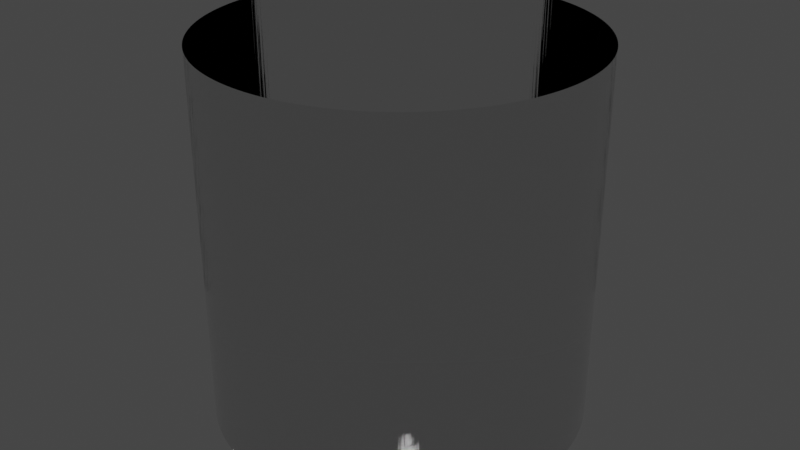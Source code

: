 # Source: LeftCylinder.blend  (saved by Blender 3.6.14; exported with 4.5.12 LTS)
import bpy
from mathutils import Matrix  # noqa: F401  (used for matrix-valued properties, if any)

bpy.ops.wm.read_factory_settings(use_empty=True)
scene = bpy.context.scene
scene.name = 'Scene'

# ---- materials (node trees are filled in below, after node groups)
mat_glass = bpy.data.materials.new('Glass')
mat_glass.use_transparent_shadow = False

# ---- material node trees
mat_glass.use_nodes = True; mat_glass.node_tree.nodes.clear()
_N = mat_glass.node_tree.nodes; _L = mat_glass.node_tree.links
n0 = _N.new('ShaderNodeBsdfPrincipled'); n0.name = 'Principled BSDF'; n0.location = (10, 300)
n0.distribution = 'GGX'
n0.subsurface_method = 'RANDOM_WALK_SKIN'
n0.inputs[2].default_value = 0.0
n0.inputs[3].default_value = 1.45
n0.inputs[18].default_value = 1.0
n0.inputs[27].default_value = (0.0, 0.0, 0.0, 1.0)
n0.inputs[28].default_value = 1.0
n1 = _N.new('ShaderNodeOutputMaterial'); n1.name = 'Material Output'; n1.location = (300, 300)
_L.new(n0.outputs[0], n1.inputs[0])
n1.is_active_output = True

# ---- world
world_world = bpy.data.worlds.new('World'); scene.world = world_world
world_world.use_nodes = True; world_world.node_tree.nodes.clear()
_N = world_world.node_tree.nodes; _L = world_world.node_tree.links
n0 = _N.new('ShaderNodeOutputWorld'); n0.name = 'World Output'; n0.location = (300, 300)
n1 = _N.new('ShaderNodeBackground'); n1.name = 'Background'; n1.location = (10, 300)
n1.inputs[0].default_value = (0.05088, 0.05088, 0.05088, 1.0)
_L.new(n1.outputs[0], n0.inputs[0])
n0.is_active_output = True
world_world.color = (0.05088, 0.05088, 0.05088)
world_world.use_sun_shadow = False
world_world.sun_shadow_jitter_overblur = 0.0

# ---- meshes
me_cylinder_001 = bpy.data.meshes.new('Cylinder.001')
me_cylinder_001.from_pydata([(0.0, 1.0, -1.0), (0.0, 1.0, 1.0), (0.02094, 0.9998, -1.0), (0.02094, 0.9998, 1.0), (0.04188, 0.9991, -1.0), (0.04188, 0.9991, 1.0), (0.06279, 0.998, -1.0), (0.06279, 0.998, 1.0), (0.08368, 0.9965, -1.0), (0.08368, 0.9965, 1.0), (0.1045, 0.9945, -1.0), (0.1045, 0.9945, 1.0), (0.1253, 0.9921, -1.0), (0.1253, 0.9921, 1.0), (0.1461, 0.9893, -1.0), (0.1461, 0.9893, 1.0), (0.1668, 0.986, -1.0), (0.1668, 0.986, 1.0), (0.1874, 0.9823, -1.0), (0.1874, 0.9823, 1.0), (0.2079, 0.9781, -1.0), (0.2079, 0.9781, 1.0), (0.2284, 0.9736, -1.0), (0.2284, 0.9736, 1.0), (0.2487, 0.9686, -1.0), (0.2487, 0.9686, 1.0), (0.2689, 0.9632, -1.0), (0.2689, 0.9632, 1.0), (0.289, 0.9573, -1.0), (0.289, 0.9573, 1.0), (0.309, 0.9511, -1.0), (0.309, 0.9511, 1.0), (0.3289, 0.9444, -1.0), (0.3289, 0.9444, 1.0), (0.3486, 0.9373, -1.0), (0.3486, 0.9373, 1.0), (0.3681, 0.9298, -1.0), (0.3681, 0.9298, 1.0), (0.3875, 0.9219, -1.0), (0.3875, 0.9219, 1.0), (0.4067, 0.9135, -1.0), (0.4067, 0.9135, 1.0), (0.4258, 0.9048, -1.0), (0.4258, 0.9048, 1.0), (0.4446, 0.8957, -1.0), (0.4446, 0.8957, 1.0), (0.4633, 0.8862, -1.0), (0.4633, 0.8862, 1.0), (0.4818, 0.8763, -1.0), (0.4818, 0.8763, 1.0), (0.5, 0.866, -1.0), (0.5, 0.866, 1.0), (0.518, 0.8554, -1.0), (0.518, 0.8554, 1.0), (0.5358, 0.8443, -1.0), (0.5358, 0.8443, 1.0), (0.5534, 0.8329, -1.0), (0.5534, 0.8329, 1.0), (0.5707, 0.8211, -1.0), (0.5707, 0.8211, 1.0), (0.5878, 0.809, -1.0), (0.5878, 0.809, 1.0), (0.6046, 0.7965, -1.0), (0.6046, 0.7965, 1.0), (0.6211, 0.7837, -1.0), (0.6211, 0.7837, 1.0), (0.6374, 0.7705, -1.0), (0.6374, 0.7705, 1.0), (0.6534, 0.757, -1.0), (0.6534, 0.757, 1.0), (0.6691, 0.7431, -1.0), (0.6691, 0.7431, 1.0), (0.6845, 0.729, -1.0), (0.6845, 0.729, 1.0), (0.6997, 0.7145, -1.0), (0.6997, 0.7145, 1.0), (0.7145, 0.6997, -1.0), (0.7145, 0.6997, 1.0), (0.729, 0.6845, -1.0), (0.729, 0.6845, 1.0), (0.7431, 0.6691, -1.0), (0.7431, 0.6691, 1.0), (0.757, 0.6534, -1.0), (0.757, 0.6534, 1.0), (0.7705, 0.6374, -1.0), (0.7705, 0.6374, 1.0), (0.7837, 0.6211, -1.0), (0.7837, 0.6211, 1.0), (0.7965, 0.6046, -1.0), (0.7965, 0.6046, 1.0), (0.809, 0.5878, -1.0), (0.809, 0.5878, 1.0), (0.8211, 0.5707, -1.0), (0.8211, 0.5707, 1.0), (0.8329, 0.5534, -1.0), (0.8329, 0.5534, 1.0), (0.8443, 0.5358, -1.0), (0.8443, 0.5358, 1.0), (0.8554, 0.518, -1.0), (0.8554, 0.518, 1.0), (0.866, 0.5, -1.0), (0.866, 0.5, 1.0), (0.8763, 0.4818, -1.0), (0.8763, 0.4818, 1.0), (0.8862, 0.4633, -1.0), (0.8862, 0.4633, 1.0), (0.8957, 0.4446, -1.0), (0.8957, 0.4446, 1.0), (0.9048, 0.4258, -1.0), (0.9048, 0.4258, 1.0), (0.9135, 0.4067, -1.0), (0.9135, 0.4067, 1.0), (0.9219, 0.3875, -1.0), (0.9219, 0.3875, 1.0), (0.9298, 0.3681, -1.0), (0.9298, 0.3681, 1.0), (0.9373, 0.3486, -1.0), (0.9373, 0.3486, 1.0), (0.9444, 0.3289, -1.0), (0.9444, 0.3289, 1.0), (0.9511, 0.309, -1.0), (0.9511, 0.309, 1.0), (0.9573, 0.289, -1.0), (0.9573, 0.289, 1.0), (0.9632, 0.2689, -1.0), (0.9632, 0.2689, 1.0), (0.9686, 0.2487, -1.0), (0.9686, 0.2487, 1.0), (0.9736, 0.2284, -1.0), (0.9736, 0.2284, 1.0), (0.9781, 0.2079, -1.0), (0.9781, 0.2079, 1.0), (0.9823, 0.1874, -1.0), (0.9823, 0.1874, 1.0), (0.986, 0.1668, -1.0), (0.986, 0.1668, 1.0), (0.9893, 0.1461, -1.0), (0.9893, 0.1461, 1.0), (0.9921, 0.1253, -1.0), (0.9921, 0.1253, 1.0), (0.9945, 0.1045, -1.0), (0.9945, 0.1045, 1.0), (0.9965, 0.08368, -1.0), (0.9965, 0.08368, 1.0), (0.998, 0.06279, -1.0), (0.998, 0.06279, 1.0), (0.9991, 0.04188, -1.0), (0.9991, 0.04188, 1.0), (0.9998, 0.02094, -1.0), (0.9998, 0.02094, 1.0), (1.0, 0.0, -1.0), (1.0, 0.0, 1.0), (0.9998, -0.02094, -1.0), (0.9998, -0.02094, 1.0), (0.9991, -0.04188, -1.0), (0.9991, -0.04188, 1.0), (0.998, -0.06279, -1.0), (0.998, -0.06279, 1.0), (0.9965, -0.08368, -1.0), (0.9965, -0.08368, 1.0), (0.9945, -0.1045, -1.0), (0.9945, -0.1045, 1.0), (0.9921, -0.1253, -1.0), (0.9921, -0.1253, 1.0), (0.9893, -0.1461, -1.0), (0.9893, -0.1461, 1.0), (0.986, -0.1668, -1.0), (0.986, -0.1668, 1.0), (0.9823, -0.1874, -1.0), (0.9823, -0.1874, 1.0), (0.9781, -0.2079, -1.0), (0.9781, -0.2079, 1.0), (0.9736, -0.2284, -1.0), (0.9736, -0.2284, 1.0), (0.9686, -0.2487, -1.0), (0.9686, -0.2487, 1.0), (0.9632, -0.2689, -1.0), (0.9632, -0.2689, 1.0), (0.9573, -0.289, -1.0), (0.9573, -0.289, 1.0), (0.9511, -0.309, -1.0), (0.9511, -0.309, 1.0), (0.9444, -0.3289, -1.0), (0.9444, -0.3289, 1.0), (0.9373, -0.3486, -1.0), (0.9373, -0.3486, 1.0), (0.9298, -0.3681, -1.0), (0.9298, -0.3681, 1.0), (0.9219, -0.3875, -1.0), (0.9219, -0.3875, 1.0), (0.9135, -0.4067, -1.0), (0.9135, -0.4067, 1.0), (0.9048, -0.4258, -1.0), (0.9048, -0.4258, 1.0), (0.8957, -0.4446, -1.0), (0.8957, -0.4446, 1.0), (0.8862, -0.4633, -1.0), (0.8862, -0.4633, 1.0), (0.8763, -0.4818, -1.0), (0.8763, -0.4818, 1.0), (0.866, -0.5, -1.0), (0.866, -0.5, 1.0), (0.8554, -0.518, -1.0), (0.8554, -0.518, 1.0), (0.8443, -0.5358, -1.0), (0.8443, -0.5358, 1.0), (0.8329, -0.5534, -1.0), (0.8329, -0.5534, 1.0), (0.8211, -0.5707, -1.0), (0.8211, -0.5707, 1.0), (0.809, -0.5878, -1.0), (0.809, -0.5878, 1.0), (0.7965, -0.6046, -1.0), (0.7965, -0.6046, 1.0), (0.7837, -0.6211, -1.0), (0.7837, -0.6211, 1.0), (0.7705, -0.6374, -1.0), (0.7705, -0.6374, 1.0), (0.757, -0.6534, -1.0), (0.757, -0.6534, 1.0), (0.7431, -0.6691, -1.0), (0.7431, -0.6691, 1.0), (0.729, -0.6845, -1.0), (0.729, -0.6845, 1.0), (0.7145, -0.6997, -1.0), (0.7145, -0.6997, 1.0), (0.6997, -0.7145, -1.0), (0.6997, -0.7145, 1.0), (0.6845, -0.729, -1.0), (0.6845, -0.729, 1.0), (0.6691, -0.7431, -1.0), (0.6691, -0.7431, 1.0), (0.6534, -0.757, -1.0), (0.6534, -0.757, 1.0), (0.6374, -0.7705, -1.0), (0.6374, -0.7705, 1.0), (0.6211, -0.7837, -1.0), (0.6211, -0.7837, 1.0), (0.6046, -0.7965, -1.0), (0.6046, -0.7965, 1.0), (0.5878, -0.809, -1.0), (0.5878, -0.809, 1.0), (0.5707, -0.8211, -1.0), (0.5707, -0.8211, 1.0), (0.5534, -0.8329, -1.0), (0.5534, -0.8329, 1.0), (0.5358, -0.8443, -1.0), (0.5358, -0.8443, 1.0), (0.518, -0.8554, -1.0), (0.518, -0.8554, 1.0), (0.5, -0.866, -1.0), (0.5, -0.866, 1.0), (0.4818, -0.8763, -1.0), (0.4818, -0.8763, 1.0), (0.4633, -0.8862, -1.0), (0.4633, -0.8862, 1.0), (0.4446, -0.8957, -1.0), (0.4446, -0.8957, 1.0), (0.4258, -0.9048, -1.0), (0.4258, -0.9048, 1.0), (0.4067, -0.9135, -1.0), (0.4067, -0.9135, 1.0), (0.3875, -0.9219, -1.0), (0.3875, -0.9219, 1.0), (0.3681, -0.9298, -1.0), (0.3681, -0.9298, 1.0), (0.3486, -0.9373, -1.0), (0.3486, -0.9373, 1.0), (0.3289, -0.9444, -1.0), (0.3289, -0.9444, 1.0), (0.309, -0.9511, -1.0), (0.309, -0.9511, 1.0), (0.289, -0.9573, -1.0), (0.289, -0.9573, 1.0), (0.2689, -0.9632, -1.0), (0.2689, -0.9632, 1.0), (0.2487, -0.9686, -1.0), (0.2487, -0.9686, 1.0), (0.2284, -0.9736, -1.0), (0.2284, -0.9736, 1.0), (0.2079, -0.9781, -1.0), (0.2079, -0.9781, 1.0), (0.1874, -0.9823, -1.0), (0.1874, -0.9823, 1.0), (0.1668, -0.986, -1.0), (0.1668, -0.986, 1.0), (0.1461, -0.9893, -1.0), (0.1461, -0.9893, 1.0), (0.1253, -0.9921, -1.0), (0.1253, -0.9921, 1.0), (0.1045, -0.9945, -1.0), (0.1045, -0.9945, 1.0), (0.08368, -0.9965, -1.0), (0.08368, -0.9965, 1.0), (0.06279, -0.998, -1.0), (0.06279, -0.998, 1.0), (0.04188, -0.9991, -1.0), (0.04188, -0.9991, 1.0), (0.02094, -0.9998, -1.0), (0.02094, -0.9998, 1.0), (0.0, -1.0, -1.0), (0.0, -1.0, 1.0), (-0.02094, -0.9998, -1.0), (-0.02094, -0.9998, 1.0), (-0.04188, -0.9991, -1.0), (-0.04188, -0.9991, 1.0), (-0.06279, -0.998, -1.0), (-0.06279, -0.998, 1.0), (-0.08368, -0.9965, -1.0), (-0.08368, -0.9965, 1.0), (-0.1045, -0.9945, -1.0), (-0.1045, -0.9945, 1.0), (-0.1253, -0.9921, -1.0), (-0.1253, -0.9921, 1.0), (-0.1461, -0.9893, -1.0), (-0.1461, -0.9893, 1.0), (-0.1668, -0.986, -1.0), (-0.1668, -0.986, 1.0), (-0.1874, -0.9823, -1.0), (-0.1874, -0.9823, 1.0), (-0.2079, -0.9781, -1.0), (-0.2079, -0.9781, 1.0), (-0.2284, -0.9736, -1.0), (-0.2284, -0.9736, 1.0), (-0.2487, -0.9686, -1.0), (-0.2487, -0.9686, 1.0), (-0.2689, -0.9632, -1.0), (-0.2689, -0.9632, 1.0), (-0.289, -0.9573, -1.0), (-0.289, -0.9573, 1.0), (-0.309, -0.9511, -1.0), (-0.309, -0.9511, 1.0), (-0.3289, -0.9444, -1.0), (-0.3289, -0.9444, 1.0), (-0.3486, -0.9373, -1.0), (-0.3486, -0.9373, 1.0), (-0.3681, -0.9298, -1.0), (-0.3681, -0.9298, 1.0), (-0.3875, -0.9219, -1.0), (-0.3875, -0.9219, 1.0), (-0.4067, -0.9135, -1.0), (-0.4067, -0.9135, 1.0), (-0.4258, -0.9048, -1.0), (-0.4258, -0.9048, 1.0), (-0.4446, -0.8957, -1.0), (-0.4446, -0.8957, 1.0), (-0.4633, -0.8862, -1.0), (-0.4633, -0.8862, 1.0), (-0.4818, -0.8763, -1.0), (-0.4818, -0.8763, 1.0), (-0.5, -0.866, -1.0), (-0.5, -0.866, 1.0), (-0.518, -0.8554, -1.0), (-0.518, -0.8554, 1.0), (-0.5358, -0.8443, -1.0), (-0.5358, -0.8443, 1.0), (-0.5534, -0.8329, -1.0), (-0.5534, -0.8329, 1.0), (-0.5707, -0.8211, -1.0), (-0.5707, -0.8211, 1.0), (-0.5878, -0.809, -1.0), (-0.5878, -0.809, 1.0), (-0.6046, -0.7965, -1.0), (-0.6046, -0.7965, 1.0), (-0.6211, -0.7837, -1.0), (-0.6211, -0.7837, 1.0), (-0.6374, -0.7705, -1.0), (-0.6374, -0.7705, 1.0), (-0.6534, -0.757, -1.0), (-0.6534, -0.757, 1.0), (-0.6691, -0.7431, -1.0), (-0.6691, -0.7431, 1.0), (-0.6845, -0.729, -1.0), (-0.6845, -0.729, 1.0), (-0.6997, -0.7145, -1.0), (-0.6997, -0.7145, 1.0), (-0.7145, -0.6997, -1.0), (-0.7145, -0.6997, 1.0), (-0.729, -0.6845, -1.0), (-0.729, -0.6845, 1.0), (-0.7431, -0.6691, -1.0), (-0.7431, -0.6691, 1.0), (-0.757, -0.6534, -1.0), (-0.757, -0.6534, 1.0), (-0.7705, -0.6374, -1.0), (-0.7705, -0.6374, 1.0), (-0.7837, -0.6211, -1.0), (-0.7837, -0.6211, 1.0), (-0.7965, -0.6046, -1.0), (-0.7965, -0.6046, 1.0), (-0.809, -0.5878, -1.0), (-0.809, -0.5878, 1.0), (-0.8211, -0.5707, -1.0), (-0.8211, -0.5707, 1.0), (-0.8329, -0.5534, -1.0), (-0.8329, -0.5534, 1.0), (-0.8443, -0.5358, -1.0), (-0.8443, -0.5358, 1.0), (-0.8554, -0.518, -1.0), (-0.8554, -0.518, 1.0), (-0.866, -0.5, -1.0), (-0.866, -0.5, 1.0), (-0.8763, -0.4818, -1.0), (-0.8763, -0.4818, 1.0), (-0.8862, -0.4633, -1.0), (-0.8862, -0.4633, 1.0), (-0.8957, -0.4446, -1.0), (-0.8957, -0.4446, 1.0), (-0.9048, -0.4258, -1.0), (-0.9048, -0.4258, 1.0), (-0.9135, -0.4067, -1.0), (-0.9135, -0.4067, 1.0), (-0.9219, -0.3875, -1.0), (-0.9219, -0.3875, 1.0), (-0.9298, -0.3681, -1.0), (-0.9298, -0.3681, 1.0), (-0.9373, -0.3486, -1.0), (-0.9373, -0.3486, 1.0), (-0.9444, -0.3289, -1.0), (-0.9444, -0.3289, 1.0), (-0.9511, -0.309, -1.0), (-0.9511, -0.309, 1.0), (-0.9573, -0.289, -1.0), (-0.9573, -0.289, 1.0), (-0.9632, -0.2689, -1.0), (-0.9632, -0.2689, 1.0), (-0.9686, -0.2487, -1.0), (-0.9686, -0.2487, 1.0), (-0.9736, -0.2284, -1.0), (-0.9736, -0.2284, 1.0), (-0.9781, -0.2079, -1.0), (-0.9781, -0.2079, 1.0), (-0.9823, -0.1874, -1.0), (-0.9823, -0.1874, 1.0), (-0.986, -0.1668, -1.0), (-0.986, -0.1668, 1.0), (-0.9893, -0.1461, -1.0), (-0.9893, -0.1461, 1.0), (-0.9921, -0.1253, -1.0), (-0.9921, -0.1253, 1.0), (-0.9945, -0.1045, -1.0), (-0.9945, -0.1045, 1.0), (-0.9965, -0.08368, -1.0), (-0.9965, -0.08368, 1.0), (-0.998, -0.06279, -1.0), (-0.998, -0.06279, 1.0), (-0.9991, -0.04188, -1.0), (-0.9991, -0.04188, 1.0), (-0.9998, -0.02094, -1.0), (-0.9998, -0.02094, 1.0), (-1.0, 0.0, -1.0), (-1.0, 0.0, 1.0), (-0.9998, 0.02094, -1.0), (-0.9998, 0.02094, 1.0), (-0.9991, 0.04188, -1.0), (-0.9991, 0.04188, 1.0), (-0.998, 0.06279, -1.0), (-0.998, 0.06279, 1.0), (-0.9965, 0.08368, -1.0), (-0.9965, 0.08368, 1.0), (-0.9945, 0.1045, -1.0), (-0.9945, 0.1045, 1.0), (-0.9921, 0.1253, -1.0), (-0.9921, 0.1253, 1.0), (-0.9893, 0.1461, -1.0), (-0.9893, 0.1461, 1.0), (-0.986, 0.1668, -1.0), (-0.986, 0.1668, 1.0), (-0.9823, 0.1874, -1.0), (-0.9823, 0.1874, 1.0), (-0.9781, 0.2079, -1.0), (-0.9781, 0.2079, 1.0), (-0.9736, 0.2284, -1.0), (-0.9736, 0.2284, 1.0), (-0.9686, 0.2487, -1.0), (-0.9686, 0.2487, 1.0), (-0.9632, 0.2689, -1.0), (-0.9632, 0.2689, 1.0), (-0.9573, 0.289, -1.0), (-0.9573, 0.289, 1.0), (-0.9511, 0.309, -1.0), (-0.9511, 0.309, 1.0), (-0.9444, 0.3289, -1.0), (-0.9444, 0.3289, 1.0), (-0.9373, 0.3486, -1.0), (-0.9373, 0.3486, 1.0), (-0.9298, 0.3681, -1.0), (-0.9298, 0.3681, 1.0), (-0.9219, 0.3875, -1.0), (-0.9219, 0.3875, 1.0), (-0.9135, 0.4067, -1.0), (-0.9135, 0.4067, 1.0), (-0.9048, 0.4258, -1.0), (-0.9048, 0.4258, 1.0), (-0.8957, 0.4446, -1.0), (-0.8957, 0.4446, 1.0), (-0.8862, 0.4633, -1.0), (-0.8862, 0.4633, 1.0), (-0.8763, 0.4818, -1.0), (-0.8763, 0.4818, 1.0), (-0.866, 0.5, -1.0), (-0.866, 0.5, 1.0), (-0.8554, 0.518, -1.0), (-0.8554, 0.518, 1.0), (-0.8443, 0.5358, -1.0), (-0.8443, 0.5358, 1.0), (-0.8329, 0.5534, -1.0), (-0.8329, 0.5534, 1.0), (-0.8211, 0.5707, -1.0), (-0.8211, 0.5707, 1.0), (-0.809, 0.5878, -1.0), (-0.809, 0.5878, 1.0), (-0.7965, 0.6046, -1.0), (-0.7965, 0.6046, 1.0), (-0.7837, 0.6211, -1.0), (-0.7837, 0.6211, 1.0), (-0.7705, 0.6374, -1.0), (-0.7705, 0.6374, 1.0), (-0.757, 0.6534, -1.0), (-0.757, 0.6534, 1.0), (-0.7431, 0.6691, -1.0), (-0.7431, 0.6691, 1.0), (-0.729, 0.6845, -1.0), (-0.729, 0.6845, 1.0), (-0.7145, 0.6997, -1.0), (-0.7145, 0.6997, 1.0), (-0.6997, 0.7145, -1.0), (-0.6997, 0.7145, 1.0), (-0.6845, 0.729, -1.0), (-0.6845, 0.729, 1.0), (-0.6691, 0.7431, -1.0), (-0.6691, 0.7431, 1.0), (-0.6534, 0.757, -1.0), (-0.6534, 0.757, 1.0), (-0.6374, 0.7705, -1.0), (-0.6374, 0.7705, 1.0), (-0.6211, 0.7837, -1.0), (-0.6211, 0.7837, 1.0), (-0.6046, 0.7965, -1.0), (-0.6046, 0.7965, 1.0), (-0.5878, 0.809, -1.0), (-0.5878, 0.809, 1.0), (-0.5707, 0.8211, -1.0), (-0.5707, 0.8211, 1.0), (-0.5534, 0.8329, -1.0), (-0.5534, 0.8329, 1.0), (-0.5358, 0.8443, -1.0), (-0.5358, 0.8443, 1.0), (-0.518, 0.8554, -1.0), (-0.518, 0.8554, 1.0), (-0.5, 0.866, -1.0), (-0.5, 0.866, 1.0), (-0.4818, 0.8763, -1.0), (-0.4818, 0.8763, 1.0), (-0.4633, 0.8862, -1.0), (-0.4633, 0.8862, 1.0), (-0.4446, 0.8957, -1.0), (-0.4446, 0.8957, 1.0), (-0.4258, 0.9048, -1.0), (-0.4258, 0.9048, 1.0), (-0.4067, 0.9135, -1.0), (-0.4067, 0.9135, 1.0), (-0.3875, 0.9219, -1.0), (-0.3875, 0.9219, 1.0), (-0.3681, 0.9298, -1.0), (-0.3681, 0.9298, 1.0), (-0.3486, 0.9373, -1.0), (-0.3486, 0.9373, 1.0), (-0.3289, 0.9444, -1.0), (-0.3289, 0.9444, 1.0), (-0.309, 0.9511, -1.0), (-0.309, 0.9511, 1.0), (-0.289, 0.9573, -1.0), (-0.289, 0.9573, 1.0), (-0.2689, 0.9632, -1.0), (-0.2689, 0.9632, 1.0), (-0.2487, 0.9686, -1.0), (-0.2487, 0.9686, 1.0), (-0.2284, 0.9736, -1.0), (-0.2284, 0.9736, 1.0), (-0.2079, 0.9781, -1.0), (-0.2079, 0.9781, 1.0), (-0.1874, 0.9823, -1.0), (-0.1874, 0.9823, 1.0), (-0.1668, 0.986, -1.0), (-0.1668, 0.986, 1.0), (-0.1461, 0.9893, -1.0), (-0.1461, 0.9893, 1.0), (-0.1253, 0.9921, -1.0), (-0.1253, 0.9921, 1.0), (-0.1045, 0.9945, -1.0), (-0.1045, 0.9945, 1.0), (-0.08368, 0.9965, -1.0), (-0.08368, 0.9965, 1.0), (-0.06279, 0.998, -1.0), (-0.06279, 0.998, 1.0), (-0.04188, 0.9991, -1.0), (-0.04188, 0.9991, 1.0), (-0.02094, 0.9998, -1.0), (-0.02094, 0.9998, 1.0)], [], [(0, 1, 3, 2), (2, 3, 5, 4), (4, 5, 7, 6), (6, 7, 9, 8), (8, 9, 11, 10), (10, 11, 13, 12), (12, 13, 15, 14), (14, 15, 17, 16), (16, 17, 19, 18), (18, 19, 21, 20), (20, 21, 23, 22), (22, 23, 25, 24), (24, 25, 27, 26), (26, 27, 29, 28), (28, 29, 31, 30), (30, 31, 33, 32), (32, 33, 35, 34), (34, 35, 37, 36), (36, 37, 39, 38), (38, 39, 41, 40), (40, 41, 43, 42), (42, 43, 45, 44), (44, 45, 47, 46), (46, 47, 49, 48), (48, 49, 51, 50), (50, 51, 53, 52), (52, 53, 55, 54), (54, 55, 57, 56), (56, 57, 59, 58), (58, 59, 61, 60), (60, 61, 63, 62), (62, 63, 65, 64), (64, 65, 67, 66), (66, 67, 69, 68), (68, 69, 71, 70), (70, 71, 73, 72), (72, 73, 75, 74), (74, 75, 77, 76), (76, 77, 79, 78), (78, 79, 81, 80), (80, 81, 83, 82), (82, 83, 85, 84), (84, 85, 87, 86), (86, 87, 89, 88), (88, 89, 91, 90), (90, 91, 93, 92), (92, 93, 95, 94), (94, 95, 97, 96), (96, 97, 99, 98), (98, 99, 101, 100), (100, 101, 103, 102), (102, 103, 105, 104), (104, 105, 107, 106), (106, 107, 109, 108), (108, 109, 111, 110), (110, 111, 113, 112), (112, 113, 115, 114), (114, 115, 117, 116), (116, 117, 119, 118), (118, 119, 121, 120), (120, 121, 123, 122), (122, 123, 125, 124), (124, 125, 127, 126), (126, 127, 129, 128), (128, 129, 131, 130), (130, 131, 133, 132), (132, 133, 135, 134), (134, 135, 137, 136), (136, 137, 139, 138), (138, 139, 141, 140), (140, 141, 143, 142), (142, 143, 145, 144), (144, 145, 147, 146), (146, 147, 149, 148), (148, 149, 151, 150), (150, 151, 153, 152), (152, 153, 155, 154), (154, 155, 157, 156), (156, 157, 159, 158), (158, 159, 161, 160), (160, 161, 163, 162), (162, 163, 165, 164), (164, 165, 167, 166), (166, 167, 169, 168), (168, 169, 171, 170), (170, 171, 173, 172), (172, 173, 175, 174), (174, 175, 177, 176), (176, 177, 179, 178), (178, 179, 181, 180), (180, 181, 183, 182), (182, 183, 185, 184), (184, 185, 187, 186), (186, 187, 189, 188), (188, 189, 191, 190), (190, 191, 193, 192), (192, 193, 195, 194), (194, 195, 197, 196), (196, 197, 199, 198), (198, 199, 201, 200), (200, 201, 203, 202), (202, 203, 205, 204), (204, 205, 207, 206), (206, 207, 209, 208), (208, 209, 211, 210), (210, 211, 213, 212), (212, 213, 215, 214), (214, 215, 217, 216), (216, 217, 219, 218), (218, 219, 221, 220), (220, 221, 223, 222), (222, 223, 225, 224), (224, 225, 227, 226), (226, 227, 229, 228), (228, 229, 231, 230), (230, 231, 233, 232), (232, 233, 235, 234), (234, 235, 237, 236), (236, 237, 239, 238), (238, 239, 241, 240), (240, 241, 243, 242), (242, 243, 245, 244), (244, 245, 247, 246), (246, 247, 249, 248), (248, 249, 251, 250), (250, 251, 253, 252), (252, 253, 255, 254), (254, 255, 257, 256), (256, 257, 259, 258), (258, 259, 261, 260), (260, 261, 263, 262), (262, 263, 265, 264), (264, 265, 267, 266), (266, 267, 269, 268), (268, 269, 271, 270), (270, 271, 273, 272), (272, 273, 275, 274), (274, 275, 277, 276), (276, 277, 279, 278), (278, 279, 281, 280), (280, 281, 283, 282), (282, 283, 285, 284), (284, 285, 287, 286), (286, 287, 289, 288), (288, 289, 291, 290), (290, 291, 293, 292), (292, 293, 295, 294), (294, 295, 297, 296), (296, 297, 299, 298), (298, 299, 301, 300), (300, 301, 303, 302), (302, 303, 305, 304), (304, 305, 307, 306), (306, 307, 309, 308), (308, 309, 311, 310), (310, 311, 313, 312), (312, 313, 315, 314), (314, 315, 317, 316), (316, 317, 319, 318), (318, 319, 321, 320), (320, 321, 323, 322), (322, 323, 325, 324), (324, 325, 327, 326), (326, 327, 329, 328), (328, 329, 331, 330), (330, 331, 333, 332), (332, 333, 335, 334), (334, 335, 337, 336), (336, 337, 339, 338), (338, 339, 341, 340), (340, 341, 343, 342), (342, 343, 345, 344), (344, 345, 347, 346), (346, 347, 349, 348), (348, 349, 351, 350), (350, 351, 353, 352), (352, 353, 355, 354), (354, 355, 357, 356), (356, 357, 359, 358), (358, 359, 361, 360), (360, 361, 363, 362), (362, 363, 365, 364), (364, 365, 367, 366), (366, 367, 369, 368), (368, 369, 371, 370), (370, 371, 373, 372), (372, 373, 375, 374), (374, 375, 377, 376), (376, 377, 379, 378), (378, 379, 381, 380), (380, 381, 383, 382), (382, 383, 385, 384), (384, 385, 387, 386), (386, 387, 389, 388), (388, 389, 391, 390), (390, 391, 393, 392), (392, 393, 395, 394), (394, 395, 397, 396), (396, 397, 399, 398), (398, 399, 401, 400), (400, 401, 403, 402), (402, 403, 405, 404), (404, 405, 407, 406), (406, 407, 409, 408), (408, 409, 411, 410), (410, 411, 413, 412), (412, 413, 415, 414), (414, 415, 417, 416), (416, 417, 419, 418), (418, 419, 421, 420), (420, 421, 423, 422), (422, 423, 425, 424), (424, 425, 427, 426), (426, 427, 429, 428), (428, 429, 431, 430), (430, 431, 433, 432), (432, 433, 435, 434), (434, 435, 437, 436), (436, 437, 439, 438), (438, 439, 441, 440), (440, 441, 443, 442), (442, 443, 445, 444), (444, 445, 447, 446), (446, 447, 449, 448), (448, 449, 451, 450), (450, 451, 453, 452), (452, 453, 455, 454), (454, 455, 457, 456), (456, 457, 459, 458), (458, 459, 461, 460), (460, 461, 463, 462), (462, 463, 465, 464), (464, 465, 467, 466), (466, 467, 469, 468), (468, 469, 471, 470), (470, 471, 473, 472), (472, 473, 475, 474), (474, 475, 477, 476), (476, 477, 479, 478), (478, 479, 481, 480), (480, 481, 483, 482), (482, 483, 485, 484), (484, 485, 487, 486), (486, 487, 489, 488), (488, 489, 491, 490), (490, 491, 493, 492), (492, 493, 495, 494), (494, 495, 497, 496), (496, 497, 499, 498), (498, 499, 501, 500), (500, 501, 503, 502), (502, 503, 505, 504), (504, 505, 507, 506), (506, 507, 509, 508), (508, 509, 511, 510), (510, 511, 513, 512), (512, 513, 515, 514), (514, 515, 517, 516), (516, 517, 519, 518), (518, 519, 521, 520), (520, 521, 523, 522), (522, 523, 525, 524), (524, 525, 527, 526), (526, 527, 529, 528), (528, 529, 531, 530), (530, 531, 533, 532), (532, 533, 535, 534), (534, 535, 537, 536), (536, 537, 539, 538), (538, 539, 541, 540), (540, 541, 543, 542), (542, 543, 545, 544), (544, 545, 547, 546), (546, 547, 549, 548), (548, 549, 551, 550), (550, 551, 553, 552), (552, 553, 555, 554), (554, 555, 557, 556), (556, 557, 559, 558), (558, 559, 561, 560), (560, 561, 563, 562), (562, 563, 565, 564), (564, 565, 567, 566), (566, 567, 569, 568), (568, 569, 571, 570), (570, 571, 573, 572), (572, 573, 575, 574), (574, 575, 577, 576), (576, 577, 579, 578), (578, 579, 581, 580), (580, 581, 583, 582), (582, 583, 585, 584), (584, 585, 587, 586), (586, 587, 589, 588), (588, 589, 591, 590), (590, 591, 593, 592), (592, 593, 595, 594), (594, 595, 597, 596), (596, 597, 599, 598), (598, 599, 1, 0), (0, 2, 4, 6, 8, 10, 12, 14, 16, 18, 20, 22, 24, 26, 28, 30, 32, 34, 36, 38, 40, 42, 44, 46, 48, 50, 52, 54, 56, 58, 60, 62, 64, 66, 68, 70, 72, 74, 76, 78, 80, 82, 84, 86, 88, 90, 92, 94, 96, 98, 100, 102, 104, 106, 108, 110, 112, 114, 116, 118, 120, 122, 124, 126, 128, 130, 132, 134, 136, 138, 140, 142, 144, 146, 148, 150, 152, 154, 156, 158, 160, 162, 164, 166, 168, 170, 172, 174, 176, 178, 180, 182, 184, 186, 188, 190, 192, 194, 196, 198, 200, 202, 204, 206, 208, 210, 212, 214, 216, 218, 220, 222, 224, 226, 228, 230, 232, 234, 236, 238, 240, 242, 244, 246, 248, 250, 252, 254, 256, 258, 260, 262, 264, 266, 268, 270, 272, 274, 276, 278, 280, 282, 284, 286, 288, 290, 292, 294, 296, 298, 300, 302, 304, 306, 308, 310, 312, 314, 316, 318, 320, 322, 324, 326, 328, 330, 332, 334, 336, 338, 340, 342, 344, 346, 348, 350, 352, 354, 356, 358, 360, 362, 364, 366, 368, 370, 372, 374, 376, 378, 380, 382, 384, 386, 388, 390, 392, 394, 396, 398, 400, 402, 404, 406, 408, 410, 412, 414, 416, 418, 420, 422, 424, 426, 428, 430, 432, 434, 436, 438, 440, 442, 444, 446, 448, 450, 452, 454, 456, 458, 460, 462, 464, 466, 468, 470, 472, 474, 476, 478, 480, 482, 484, 486, 488, 490, 492, 494, 496, 498, 500, 502, 504, 506, 508, 510, 512, 514, 516, 518, 520, 522, 524, 526, 528, 530, 532, 534, 536, 538, 540, 542, 544, 546, 548, 550, 552, 554, 556, 558, 560, 562, 564, 566, 568, 570, 572, 574, 576, 578, 580, 582, 584, 586, 588, 590, 592, 594, 596, 598)])
_uv = me_cylinder_001.uv_layers.new(name='UVMap')
_uv.uv.foreach_set('vector', [1.0, 0.5, 1.0, 1.0, 0.9967, 1.0, 0.9967, 0.5, 0.9967, 0.5, 0.9967, 1.0, 0.9933, 1.0, 0.9933, 0.5, 0.9933, 0.5, 0.9933, 1.0, 0.99, 1.0, 0.99, 0.5, 0.99, 0.5, 0.99, 1.0, 0.9867, 1.0, 0.9867, 0.5, 0.9867, 0.5, 0.9867, 1.0, 0.9833, 1.0, 0.9833, 0.5, 0.9833, 0.5, 0.9833, 1.0, 0.98, 1.0, 0.98, 0.5, 0.98, 0.5, 0.98, 1.0, 0.9767, 1.0, 0.9767, 0.5, 0.9767, 0.5, 0.9767, 1.0, 0.9733, 1.0, 0.9733, 0.5, 0.9733, 0.5, 0.9733, 1.0, 0.97, 1.0, 0.97, 0.5, 0.97, 0.5, 0.97, 1.0, 0.9667, 1.0, 0.9667, 0.5, 0.9667, 0.5, 0.9667, 1.0, 0.9633, 1.0, 0.9633, 0.5, 0.9633, 0.5, 0.9633, 1.0, 0.96, 1.0, 0.96, 0.5, 0.96, 0.5, 0.96, 1.0, 0.9567, 1.0, 0.9567, 0.5, 0.9567, 0.5, 0.9567, 1.0, 0.9533, 1.0, 0.9533, 0.5, 0.9533, 0.5, 0.9533, 1.0, 0.95, 1.0, 0.95, 0.5, 0.95, 0.5, 0.95, 1.0, 0.9467, 1.0, 0.9467, 0.5, 0.9467, 0.5, 0.9467, 1.0, 0.9433, 1.0, 0.9433, 0.5, 0.9433, 0.5, 0.9433, 1.0, 0.94, 1.0, 0.94, 0.5, 0.94, 0.5, 0.94, 1.0, 0.9367, 1.0, 0.9367, 0.5, 0.9367, 0.5, 0.9367, 1.0, 0.9333, 1.0, 0.9333, 0.5, 0.9333, 0.5, 0.9333, 1.0, 0.93, 1.0, 0.93, 0.5, 0.93, 0.5, 0.93, 1.0, 0.9267, 1.0, 0.9267, 0.5, 0.9267, 0.5, 0.9267, 1.0, 0.9233, 1.0, 0.9233, 0.5, 0.9233, 0.5, 0.9233, 1.0, 0.92, 1.0, 0.92, 0.5, 0.92, 0.5, 0.92, 1.0, 0.9167, 1.0, 0.9167, 0.5, 0.9167, 0.5, 0.9167, 1.0, 0.9133, 1.0, 0.9133, 0.5, 0.9133, 0.5, 0.9133, 1.0, 0.91, 1.0, 0.91, 0.5, 0.91, 0.5, 0.91, 1.0, 0.9067, 1.0, 0.9067, 0.5, 0.9067, 0.5, 0.9067, 1.0, 0.9033, 1.0, 0.9033, 0.5, 0.9033, 0.5, 0.9033, 1.0, 0.9, 1.0, 0.9, 0.5, 0.9, 0.5, 0.9, 1.0, 0.8967, 1.0, 0.8967, 0.5, 0.8967, 0.5, 0.8967, 1.0, 0.8933, 1.0, 0.8933, 0.5, 0.8933, 0.5, 0.8933, 1.0, 0.89, 1.0, 0.89, 0.5, 0.89, 0.5, 0.89, 1.0, 0.8867, 1.0, 0.8867, 0.5, 0.8867, 0.5, 0.8867, 1.0, 0.8833, 1.0, 0.8833, 0.5, 0.8833, 0.5, 0.8833, 1.0, 0.88, 1.0, 0.88, 0.5, 0.88, 0.5, 0.88, 1.0, 0.8767, 1.0, 0.8767, 0.5, 0.8767, 0.5, 0.8767, 1.0, 0.8733, 1.0, 0.8733, 0.5, 0.8733, 0.5, 0.8733, 1.0, 0.87, 1.0, 0.87, 0.5, 0.87, 0.5, 0.87, 1.0, 0.8667, 1.0, 0.8667, 0.5, 0.8667, 0.5, 0.8667, 1.0, 0.8633, 1.0, 0.8633, 0.5, 0.8633, 0.5, 0.8633, 1.0, 0.86, 1.0, 0.86, 0.5, 0.86, 0.5, 0.86, 1.0, 0.8567, 1.0, 0.8567, 0.5, 0.8567, 0.5, 0.8567, 1.0, 0.8533, 1.0, 0.8533, 0.5, 0.8533, 0.5, 0.8533, 1.0, 0.85, 1.0, 0.85, 0.5, 0.85, 0.5, 0.85, 1.0, 0.8467, 1.0, 0.8467, 0.5, 0.8467, 0.5, 0.8467, 1.0, 0.8433, 1.0, 0.8433, 0.5, 0.8433, 0.5, 0.8433, 1.0, 0.84, 1.0, 0.84, 0.5, 0.84, 0.5, 0.84, 1.0, 0.8367, 1.0, 0.8367, 0.5, 0.8367, 0.5, 0.8367, 1.0, 0.8333, 1.0, 0.8333, 0.5, 0.8333, 0.5, 0.8333, 1.0, 0.83, 1.0, 0.83, 0.5, 0.83, 0.5, 0.83, 1.0, 0.8267, 1.0, 0.8267, 0.5, 0.8267, 0.5, 0.8267, 1.0, 0.8233, 1.0, 0.8233, 0.5, 0.8233, 0.5, 0.8233, 1.0, 0.82, 1.0, 0.82, 0.5, 0.82, 0.5, 0.82, 1.0, 0.8167, 1.0, 0.8167, 0.5, 0.8167, 0.5, 0.8167, 1.0, 0.8133, 1.0, 0.8133, 0.5, 0.8133, 0.5, 0.8133, 1.0, 0.81, 1.0, 0.81, 0.5, 0.81, 0.5, 0.81, 1.0, 0.8067, 1.0, 0.8067, 0.5, 0.8067, 0.5, 0.8067, 1.0, 0.8033, 1.0, 0.8033, 0.5, 0.8033, 0.5, 0.8033, 1.0, 0.8, 1.0, 0.8, 0.5, 0.8, 0.5, 0.8, 1.0, 0.7967, 1.0, 0.7967, 0.5, 0.7967, 0.5, 0.7967, 1.0, 0.7933, 1.0, 0.7933, 0.5, 0.7933, 0.5, 0.7933, 1.0, 0.79, 1.0, 0.79, 0.5, 0.79, 0.5, 0.79, 1.0, 0.7867, 1.0, 0.7867, 0.5, 0.7867, 0.5, 0.7867, 1.0, 0.7833, 1.0, 0.7833, 0.5, 0.7833, 0.5, 0.7833, 1.0, 0.78, 1.0, 0.78, 0.5, 0.78, 0.5, 0.78, 1.0, 0.7767, 1.0, 0.7767, 0.5, 0.7767, 0.5, 0.7767, 1.0, 0.7733, 1.0, 0.7733, 0.5, 0.7733, 0.5, 0.7733, 1.0, 0.77, 1.0, 0.77, 0.5, 0.77, 0.5, 0.77, 1.0, 0.7667, 1.0, 0.7667, 0.5, 0.7667, 0.5, 0.7667, 1.0, 0.7633, 1.0, 0.7633, 0.5, 0.7633, 0.5, 0.7633, 1.0, 0.76, 1.0, 0.76, 0.5, 0.76, 0.5, 0.76, 1.0, 0.7567, 1.0, 0.7567, 0.5, 0.7567, 0.5, 0.7567, 1.0, 0.7533, 1.0, 0.7533, 0.5, 0.7533, 0.5, 0.7533, 1.0, 0.75, 1.0, 0.75, 0.5, 0.75, 0.5, 0.75, 1.0, 0.7467, 1.0, 0.7467, 0.5, 0.7467, 0.5, 0.7467, 1.0, 0.7433, 1.0, 0.7433, 0.5, 0.7433, 0.5, 0.7433, 1.0, 0.74, 1.0, 0.74, 0.5, 0.74, 0.5, 0.74, 1.0, 0.7367, 1.0, 0.7367, 0.5, 0.7367, 0.5, 0.7367, 1.0, 0.7333, 1.0, 0.7333, 0.5, 0.7333, 0.5, 0.7333, 1.0, 0.73, 1.0, 0.73, 0.5, 0.73, 0.5, 0.73, 1.0, 0.7267, 1.0, 0.7267, 0.5, 0.7267, 0.5, 0.7267, 1.0, 0.7233, 1.0, 0.7233, 0.5, 0.7233, 0.5, 0.7233, 1.0, 0.72, 1.0, 0.72, 0.5, 0.72, 0.5, 0.72, 1.0, 0.7167, 1.0, 0.7167, 0.5, 0.7167, 0.5, 0.7167, 1.0, 0.7133, 1.0, 0.7133, 0.5, 0.7133, 0.5, 0.7133, 1.0, 0.71, 1.0, 0.71, 0.5, 0.71, 0.5, 0.71, 1.0, 0.7067, 1.0, 0.7067, 0.5, 0.7067, 0.5, 0.7067, 1.0, 0.7033, 1.0, 0.7033, 0.5, 0.7033, 0.5, 0.7033, 1.0, 0.7, 1.0, 0.7, 0.5, 0.7, 0.5, 0.7, 1.0, 0.6967, 1.0, 0.6967, 0.5, 0.6967, 0.5, 0.6967, 1.0, 0.6933, 1.0, 0.6933, 0.5, 0.6933, 0.5, 0.6933, 1.0, 0.69, 1.0, 0.69, 0.5, 0.69, 0.5, 0.69, 1.0, 0.6867, 1.0, 0.6867, 0.5, 0.6867, 0.5, 0.6867, 1.0, 0.6833, 1.0, 0.6833, 0.5, 0.6833, 0.5, 0.6833, 1.0, 0.68, 1.0, 0.68, 0.5, 0.68, 0.5, 0.68, 1.0, 0.6767, 1.0, 0.6767, 0.5, 0.6767, 0.5, 0.6767, 1.0, 0.6733, 1.0, 0.6733, 0.5, 0.6733, 0.5, 0.6733, 1.0, 0.67, 1.0, 0.67, 0.5, 0.67, 0.5, 0.67, 1.0, 0.6667, 1.0, 0.6667, 0.5, 0.6667, 0.5, 0.6667, 1.0, 0.6633, 1.0, 0.6633, 0.5, 0.6633, 0.5, 0.6633, 1.0, 0.66, 1.0, 0.66, 0.5, 0.66, 0.5, 0.66, 1.0, 0.6567, 1.0, 0.6567, 0.5, 0.6567, 0.5, 0.6567, 1.0, 0.6533, 1.0, 0.6533, 0.5, 0.6533, 0.5, 0.6533, 1.0, 0.65, 1.0, 0.65, 0.5, 0.65, 0.5, 0.65, 1.0, 0.6467, 1.0, 0.6467, 0.5, 0.6467, 0.5, 0.6467, 1.0, 0.6433, 1.0, 0.6433, 0.5, 0.6433, 0.5, 0.6433, 1.0, 0.64, 1.0, 0.64, 0.5, 0.64, 0.5, 0.64, 1.0, 0.6367, 1.0, 0.6367, 0.5, 0.6367, 0.5, 0.6367, 1.0, 0.6333, 1.0, 0.6333, 0.5, 0.6333, 0.5, 0.6333, 1.0, 0.63, 1.0, 0.63, 0.5, 0.63, 0.5, 0.63, 1.0, 0.6267, 1.0, 0.6267, 0.5, 0.6267, 0.5, 0.6267, 1.0, 0.6233, 1.0, 0.6233, 0.5, 0.6233, 0.5, 0.6233, 1.0, 0.62, 1.0, 0.62, 0.5, 0.62, 0.5, 0.62, 1.0, 0.6167, 1.0, 0.6167, 0.5, 0.6167, 0.5, 0.6167, 1.0, 0.6133, 1.0, 0.6133, 0.5, 0.6133, 0.5, 0.6133, 1.0, 0.61, 1.0, 0.61, 0.5, 0.61, 0.5, 0.61, 1.0, 0.6067, 1.0, 0.6067, 0.5, 0.6067, 0.5, 0.6067, 1.0, 0.6033, 1.0, 0.6033, 0.5, 0.6033, 0.5, 0.6033, 1.0, 0.6, 1.0, 0.6, 0.5, 0.6, 0.5, 0.6, 1.0, 0.5967, 1.0, 0.5967, 0.5, 0.5967, 0.5, 0.5967, 1.0, 0.5933, 1.0, 0.5933, 0.5, 0.5933, 0.5, 0.5933, 1.0, 0.59, 1.0, 0.59, 0.5, 0.59, 0.5, 0.59, 1.0, 0.5867, 1.0, 0.5867, 0.5, 0.5867, 0.5, 0.5867, 1.0, 0.5833, 1.0, 0.5833, 0.5, 0.5833, 0.5, 0.5833, 1.0, 0.58, 1.0, 0.58, 0.5, 0.58, 0.5, 0.58, 1.0, 0.5767, 1.0, 0.5767, 0.5, 0.5767, 0.5, 0.5767, 1.0, 0.5733, 1.0, 0.5733, 0.5, 0.5733, 0.5, 0.5733, 1.0, 0.57, 1.0, 0.57, 0.5, 0.57, 0.5, 0.57, 1.0, 0.5667, 1.0, 0.5667, 0.5, 0.5667, 0.5, 0.5667, 1.0, 0.5633, 1.0, 0.5633, 0.5, 0.5633, 0.5, 0.5633, 1.0, 0.56, 1.0, 0.56, 0.5, 0.56, 0.5, 0.56, 1.0, 0.5567, 1.0, 0.5567, 0.5, 0.5567, 0.5, 0.5567, 1.0, 0.5533, 1.0, 0.5533, 0.5, 0.5533, 0.5, 0.5533, 1.0, 0.55, 1.0, 0.55, 0.5, 0.55, 0.5, 0.55, 1.0, 0.5467, 1.0, 0.5467, 0.5, 0.5467, 0.5, 0.5467, 1.0, 0.5433, 1.0, 0.5433, 0.5, 0.5433, 0.5, 0.5433, 1.0, 0.54, 1.0, 0.54, 0.5, 0.54, 0.5, 0.54, 1.0, 0.5367, 1.0, 0.5367, 0.5, 0.5367, 0.5, 0.5367, 1.0, 0.5333, 1.0, 0.5333, 0.5, 0.5333, 0.5, 0.5333, 1.0, 0.53, 1.0, 0.53, 0.5, 0.53, 0.5, 0.53, 1.0, 0.5267, 1.0, 0.5267, 0.5, 0.5267, 0.5, 0.5267, 1.0, 0.5233, 1.0, 0.5233, 0.5, 0.5233, 0.5, 0.5233, 1.0, 0.52, 1.0, 0.52, 0.5, 0.52, 0.5, 0.52, 1.0, 0.5167, 1.0, 0.5167, 0.5, 0.5167, 0.5, 0.5167, 1.0, 0.5133, 1.0, 0.5133, 0.5, 0.5133, 0.5, 0.5133, 1.0, 0.51, 1.0, 0.51, 0.5, 0.51, 0.5, 0.51, 1.0, 0.5067, 1.0, 0.5067, 0.5, 0.5067, 0.5, 0.5067, 1.0, 0.5033, 1.0, 0.5033, 0.5, 0.5033, 0.5, 0.5033, 1.0, 0.5, 1.0, 0.5, 0.5, 0.5, 0.5, 0.5, 1.0, 0.4967, 1.0, 0.4967, 0.5, 0.4967, 0.5, 0.4967, 1.0, 0.4933, 1.0, 0.4933, 0.5, 0.4933, 0.5, 0.4933, 1.0, 0.49, 1.0, 0.49, 0.5, 0.49, 0.5, 0.49, 1.0, 0.4867, 1.0, 0.4867, 0.5, 0.4867, 0.5, 0.4867, 1.0, 0.4833, 1.0, 0.4833, 0.5, 0.4833, 0.5, 0.4833, 1.0, 0.48, 1.0, 0.48, 0.5, 0.48, 0.5, 0.48, 1.0, 0.4767, 1.0, 0.4767, 0.5, 0.4767, 0.5, 0.4767, 1.0, 0.4733, 1.0, 0.4733, 0.5, 0.4733, 0.5, 0.4733, 1.0, 0.47, 1.0, 0.47, 0.5, 0.47, 0.5, 0.47, 1.0, 0.4667, 1.0, 0.4667, 0.5, 0.4667, 0.5, 0.4667, 1.0, 0.4633, 1.0, 0.4633, 0.5, 0.4633, 0.5, 0.4633, 1.0, 0.46, 1.0, 0.46, 0.5, 0.46, 0.5, 0.46, 1.0, 0.4567, 1.0, 0.4567, 0.5, 0.4567, 0.5, 0.4567, 1.0, 0.4533, 1.0, 0.4533, 0.5, 0.4533, 0.5, 0.4533, 1.0, 0.45, 1.0, 0.45, 0.5, 0.45, 0.5, 0.45, 1.0, 0.4467, 1.0, 0.4467, 0.5, 0.4467, 0.5, 0.4467, 1.0, 0.4433, 1.0, 0.4433, 0.5, 0.4433, 0.5, 0.4433, 1.0, 0.44, 1.0, 0.44, 0.5, 0.44, 0.5, 0.44, 1.0, 0.4367, 1.0, 0.4367, 0.5, 0.4367, 0.5, 0.4367, 1.0, 0.4333, 1.0, 0.4333, 0.5, 0.4333, 0.5, 0.4333, 1.0, 0.43, 1.0, 0.43, 0.5, 0.43, 0.5, 0.43, 1.0, 0.4267, 1.0, 0.4267, 0.5, 0.4267, 0.5, 0.4267, 1.0, 0.4233, 1.0, 0.4233, 0.5, 0.4233, 0.5, 0.4233, 1.0, 0.42, 1.0, 0.42, 0.5, 0.42, 0.5, 0.42, 1.0, 0.4167, 1.0, 0.4167, 0.5, 0.4167, 0.5, 0.4167, 1.0, 0.4133, 1.0, 0.4133, 0.5, 0.4133, 0.5, 0.4133, 1.0, 0.41, 1.0, 0.41, 0.5, 0.41, 0.5, 0.41, 1.0, 0.4067, 1.0, 0.4067, 0.5, 0.4067, 0.5, 0.4067, 1.0, 0.4033, 1.0, 0.4033, 0.5, 0.4033, 0.5, 0.4033, 1.0, 0.4, 1.0, 0.4, 0.5, 0.4, 0.5, 0.4, 1.0, 0.3967, 1.0, 0.3967, 0.5, 0.3967, 0.5, 0.3967, 1.0, 0.3933, 1.0, 0.3933, 0.5, 0.3933, 0.5, 0.3933, 1.0, 0.39, 1.0, 0.39, 0.5, 0.39, 0.5, 0.39, 1.0, 0.3867, 1.0, 0.3867, 0.5, 0.3867, 0.5, 0.3867, 1.0, 0.3833, 1.0, 0.3833, 0.5, 0.3833, 0.5, 0.3833, 1.0, 0.38, 1.0, 0.38, 0.5, 0.38, 0.5, 0.38, 1.0, 0.3767, 1.0, 0.3767, 0.5, 0.3767, 0.5, 0.3767, 1.0, 0.3733, 1.0, 0.3733, 0.5, 0.3733, 0.5, 0.3733, 1.0, 0.37, 1.0, 0.37, 0.5, 0.37, 0.5, 0.37, 1.0, 0.3667, 1.0, 0.3667, 0.5, 0.3667, 0.5, 0.3667, 1.0, 0.3633, 1.0, 0.3633, 0.5, 0.3633, 0.5, 0.3633, 1.0, 0.36, 1.0, 0.36, 0.5, 0.36, 0.5, 0.36, 1.0, 0.3567, 1.0, 0.3567, 0.5, 0.3567, 0.5, 0.3567, 1.0, 0.3533, 1.0, 0.3533, 0.5, 0.3533, 0.5, 0.3533, 1.0, 0.35, 1.0, 0.35, 0.5, 0.35, 0.5, 0.35, 1.0, 0.3467, 1.0, 0.3467, 0.5, 0.3467, 0.5, 0.3467, 1.0, 0.3433, 1.0, 0.3433, 0.5, 0.3433, 0.5, 0.3433, 1.0, 0.34, 1.0, 0.34, 0.5, 0.34, 0.5, 0.34, 1.0, 0.3367, 1.0, 0.3367, 0.5, 0.3367, 0.5, 0.3367, 1.0, 0.3333, 1.0, 0.3333, 0.5, 0.3333, 0.5, 0.3333, 1.0, 0.33, 1.0, 0.33, 0.5, 0.33, 0.5, 0.33, 1.0, 0.3267, 1.0, 0.3267, 0.5, 0.3267, 0.5, 0.3267, 1.0, 0.3233, 1.0, 0.3233, 0.5, 0.3233, 0.5, 0.3233, 1.0, 0.32, 1.0, 0.32, 0.5, 0.32, 0.5, 0.32, 1.0, 0.3167, 1.0, 0.3167, 0.5, 0.3167, 0.5, 0.3167, 1.0, 0.3133, 1.0, 0.3133, 0.5, 0.3133, 0.5, 0.3133, 1.0, 0.31, 1.0, 0.31, 0.5, 0.31, 0.5, 0.31, 1.0, 0.3067, 1.0, 0.3067, 0.5, 0.3067, 0.5, 0.3067, 1.0, 0.3033, 1.0, 0.3033, 0.5, 0.3033, 0.5, 0.3033, 1.0, 0.3, 1.0, 0.3, 0.5, 0.3, 0.5, 0.3, 1.0, 0.2967, 1.0, 0.2967, 0.5, 0.2967, 0.5, 0.2967, 1.0, 0.2933, 1.0, 0.2933, 0.5, 0.2933, 0.5, 0.2933, 1.0, 0.29, 1.0, 0.29, 0.5, 0.29, 0.5, 0.29, 1.0, 0.2867, 1.0, 0.2867, 0.5, 0.2867, 0.5, 0.2867, 1.0, 0.2833, 1.0, 0.2833, 0.5, 0.2833, 0.5, 0.2833, 1.0, 0.28, 1.0, 0.28, 0.5, 0.28, 0.5, 0.28, 1.0, 0.2767, 1.0, 0.2767, 0.5, 0.2767, 0.5, 0.2767, 1.0, 0.2733, 1.0, 0.2733, 0.5, 0.2733, 0.5, 0.2733, 1.0, 0.27, 1.0, 0.27, 0.5, 0.27, 0.5, 0.27, 1.0, 0.2667, 1.0, 0.2667, 0.5, 0.2667, 0.5, 0.2667, 1.0, 0.2633, 1.0, 0.2633, 0.5, 0.2633, 0.5, 0.2633, 1.0, 0.26, 1.0, 0.26, 0.5, 0.26, 0.5, 0.26, 1.0, 0.2567, 1.0, 0.2567, 0.5, 0.2567, 0.5, 0.2567, 1.0, 0.2533, 1.0, 0.2533, 0.5, 0.2533, 0.5, 0.2533, 1.0, 0.25, 1.0, 0.25, 0.5, 0.25, 0.5, 0.25, 1.0, 0.2467, 1.0, 0.2467, 0.5, 0.2467, 0.5, 0.2467, 1.0, 0.2433, 1.0, 0.2433, 0.5, 0.2433, 0.5, 0.2433, 1.0, 0.24, 1.0, 0.24, 0.5, 0.24, 0.5, 0.24, 1.0, 0.2367, 1.0, 0.2367, 0.5, 0.2367, 0.5, 0.2367, 1.0, 0.2333, 1.0, 0.2333, 0.5, 0.2333, 0.5, 0.2333, 1.0, 0.23, 1.0, 0.23, 0.5, 0.23, 0.5, 0.23, 1.0, 0.2267, 1.0, 0.2267, 0.5, 0.2267, 0.5, 0.2267, 1.0, 0.2233, 1.0, 0.2233, 0.5, 0.2233, 0.5, 0.2233, 1.0, 0.22, 1.0, 0.22, 0.5, 0.22, 0.5, 0.22, 1.0, 0.2167, 1.0, 0.2167, 0.5, 0.2167, 0.5, 0.2167, 1.0, 0.2133, 1.0, 0.2133, 0.5, 0.2133, 0.5, 0.2133, 1.0, 0.21, 1.0, 0.21, 0.5, 0.21, 0.5, 0.21, 1.0, 0.2067, 1.0, 0.2067, 0.5, 0.2067, 0.5, 0.2067, 1.0, 0.2033, 1.0, 0.2033, 0.5, 0.2033, 0.5, 0.2033, 1.0, 0.2, 1.0, 0.2, 0.5, 0.2, 0.5, 0.2, 1.0, 0.1967, 1.0, 0.1967, 0.5, 0.1967, 0.5, 0.1967, 1.0, 0.1933, 1.0, 0.1933, 0.5, 0.1933, 0.5, 0.1933, 1.0, 0.19, 1.0, 0.19, 0.5, 0.19, 0.5, 0.19, 1.0, 0.1867, 1.0, 0.1867, 0.5, 0.1867, 0.5, 0.1867, 1.0, 0.1833, 1.0, 0.1833, 0.5, 0.1833, 0.5, 0.1833, 1.0, 0.18, 1.0, 0.18, 0.5, 0.18, 0.5, 0.18, 1.0, 0.1767, 1.0, 0.1767, 0.5, 0.1767, 0.5, 0.1767, 1.0, 0.1733, 1.0, 0.1733, 0.5, 0.1733, 0.5, 0.1733, 1.0, 0.17, 1.0, 0.17, 0.5, 0.17, 0.5, 0.17, 1.0, 0.1667, 1.0, 0.1667, 0.5, 0.1667, 0.5, 0.1667, 1.0, 0.1633, 1.0, 0.1633, 0.5, 0.1633, 0.5, 0.1633, 1.0, 0.16, 1.0, 0.16, 0.5, 0.16, 0.5, 0.16, 1.0, 0.1567, 1.0, 0.1567, 0.5, 0.1567, 0.5, 0.1567, 1.0, 0.1533, 1.0, 0.1533, 0.5, 0.1533, 0.5, 0.1533, 1.0, 0.15, 1.0, 0.15, 0.5, 0.15, 0.5, 0.15, 1.0, 0.1467, 1.0, 0.1467, 0.5, 0.1467, 0.5, 0.1467, 1.0, 0.1433, 1.0, 0.1433, 0.5, 0.1433, 0.5, 0.1433, 1.0, 0.14, 1.0, 0.14, 0.5, 0.14, 0.5, 0.14, 1.0, 0.1367, 1.0, 0.1367, 0.5, 0.1367, 0.5, 0.1367, 1.0, 0.1333, 1.0, 0.1333, 0.5, 0.1333, 0.5, 0.1333, 1.0, 0.13, 1.0, 0.13, 0.5, 0.13, 0.5, 0.13, 1.0, 0.1267, 1.0, 0.1267, 0.5, 0.1267, 0.5, 0.1267, 1.0, 0.1233, 1.0, 0.1233, 0.5, 0.1233, 0.5, 0.1233, 1.0, 0.12, 1.0, 0.12, 0.5, 0.12, 0.5, 0.12, 1.0, 0.1167, 1.0, 0.1167, 0.5, 0.1167, 0.5, 0.1167, 1.0, 0.1133, 1.0, 0.1133, 0.5, 0.1133, 0.5, 0.1133, 1.0, 0.11, 1.0, 0.11, 0.5, 0.11, 0.5, 0.11, 1.0, 0.1067, 1.0, 0.1067, 0.5, 0.1067, 0.5, 0.1067, 1.0, 0.1033, 1.0, 0.1033, 0.5, 0.1033, 0.5, 0.1033, 1.0, 0.1, 1.0, 0.1, 0.5, 0.1, 0.5, 0.1, 1.0, 0.09667, 1.0, 0.09667, 0.5, 0.09667, 0.5, 0.09667, 1.0, 0.09333, 1.0, 0.09333, 0.5, 0.09333, 0.5, 0.09333, 1.0, 0.09, 1.0, 0.09, 0.5, 0.09, 0.5, 0.09, 1.0, 0.08667, 1.0, 0.08667, 0.5, 0.08667, 0.5, 0.08667, 1.0, 0.08333, 1.0, 0.08333, 0.5, 0.08333, 0.5, 0.08333, 1.0, 0.08, 1.0, 0.08, 0.5, 0.08, 0.5, 0.08, 1.0, 0.07667, 1.0, 0.07667, 0.5, 0.07667, 0.5, 0.07667, 1.0, 0.07333, 1.0, 0.07333, 0.5, 0.07333, 0.5, 0.07333, 1.0, 0.07, 1.0, 0.07, 0.5, 0.07, 0.5, 0.07, 1.0, 0.06667, 1.0, 0.06667, 0.5, 0.06667, 0.5, 0.06667, 1.0, 0.06333, 1.0, 0.06333, 0.5, 0.06333, 0.5, 0.06333, 1.0, 0.06, 1.0, 0.06, 0.5, 0.06, 0.5, 0.06, 1.0, 0.05667, 1.0, 0.05667, 0.5, 0.05667, 0.5, 0.05667, 1.0, 0.05333, 1.0, 0.05333, 0.5, 0.05333, 0.5, 0.05333, 1.0, 0.05, 1.0, 0.05, 0.5, 0.05, 0.5, 0.05, 1.0, 0.04667, 1.0, 0.04667, 0.5, 0.04667, 0.5, 0.04667, 1.0, 0.04333, 1.0, 0.04333, 0.5, 0.04333, 0.5, 0.04333, 1.0, 0.04, 1.0, 0.04, 0.5, 0.04, 0.5, 0.04, 1.0, 0.03667, 1.0, 0.03667, 0.5, 0.03667, 0.5, 0.03667, 1.0, 0.03333, 1.0, 0.03333, 0.5, 0.03333, 0.5, 0.03333, 1.0, 0.03, 1.0, 0.03, 0.5, 0.03, 0.5, 0.03, 1.0, 0.02667, 1.0, 0.02667, 0.5, 0.02667, 0.5, 0.02667, 1.0, 0.02333, 1.0, 0.02333, 0.5, 0.02333, 0.5, 0.02333, 1.0, 0.02, 1.0, 0.02, 0.5, 0.02, 0.5, 0.02, 1.0, 0.01667, 1.0, 0.01667, 0.5, 0.01667, 0.5, 0.01667, 1.0, 0.01333, 1.0, 0.01333, 0.5, 0.01333, 0.5, 0.01333, 1.0, 0.01, 1.0, 0.01, 0.5, 0.01, 0.5, 0.01, 1.0, 0.006668, 1.0, 0.006668, 0.5, 0.006668, 0.5, 0.006668, 1.0, 0.003334, 1.0, 0.003334, 0.5, 0.003334, 0.5, 0.003334, 1.0, 8.843e-07, 1.0, 8.843e-07, 0.5, 0.75, 0.49, 0.755, 0.4899, 0.7601, 0.4898, 0.7651, 0.4895, 0.7701, 0.4892, 0.7751, 0.4887, 0.7801, 0.4881, 0.7851, 0.4874, 0.79, 0.4866, 0.795, 0.4857, 0.7999, 0.4848, 0.8048, 0.4837, 0.8097, 0.4825, 0.8145, 0.4812, 0.8194, 0.4798, 0.8242, 0.4783, 0.8289, 0.4767, 0.8337, 0.4749, 0.8383, 0.4731, 0.843, 0.4712, 0.8476, 0.4693, 0.8522, 0.4672, 0.8567, 0.465, 0.8612, 0.4627, 0.8656, 0.4603, 0.87, 0.4578, 0.8743, 0.4553, 0.8786, 0.4526, 0.8828, 0.4499, 0.887, 0.4471, 0.8911, 0.4442, 0.8951, 0.4412, 0.8991, 0.4381, 0.903, 0.4349, 0.9068, 0.4317, 0.9106, 0.4284, 0.9143, 0.425, 0.9179, 0.4215, 0.9215, 0.4179, 0.925, 0.4143, 0.9284, 0.4106, 0.9317, 0.4068, 0.9349, 0.403, 0.9381, 0.3991, 0.9412, 0.3951, 0.9442, 0.3911, 0.9471, 0.387, 0.9499, 0.3828, 0.9526, 0.3786, 0.9553, 0.3743, 0.9578, 0.37, 0.9603, 0.3656, 0.9627, 0.3612, 0.965, 0.3567, 0.9672, 0.3522, 0.9693, 0.3476, 0.9712, 0.343, 0.9731, 0.3383, 0.9749, 0.3337, 0.9767, 0.3289, 0.9783, 0.3242, 0.9798, 0.3194, 0.9812, 0.3145, 0.9825, 0.3097, 0.9837, 0.3048, 0.9848, 0.2999, 0.9857, 0.295, 0.9866, 0.29, 0.9874, 0.2851, 0.9881, 0.2801, 0.9887, 0.2751, 0.9892, 0.2701, 0.9895, 0.2651, 0.9898, 0.2601, 0.9899, 0.255, 0.99, 0.25, 0.9899, 0.245, 0.9898, 0.2399, 0.9895, 0.2349, 0.9892, 0.2299, 0.9887, 0.2249, 0.9881, 0.2199, 0.9874, 0.2149, 0.9866, 0.21, 0.9857, 0.205, 0.9848, 0.2001, 0.9837, 0.1952, 0.9825, 0.1903, 0.9812, 0.1855, 0.9798, 0.1806, 0.9783, 0.1758, 0.9767, 0.1711, 0.9749, 0.1663, 0.9731, 0.1617, 0.9712, 0.157, 0.9693, 0.1524, 0.9672, 0.1478, 0.965, 0.1433, 0.9627, 0.1388, 0.9603, 0.1344, 0.9578, 0.13, 0.9553, 0.1257, 0.9526, 0.1214, 0.9499, 0.1172, 0.9471, 0.113, 0.9442, 0.1089, 0.9412, 0.1049, 0.9381, 0.1009, 0.9349, 0.09702, 0.9317, 0.09318, 0.9284, 0.08941, 0.925, 0.08571, 0.9215, 0.08208, 0.9179, 0.07853, 0.9143, 0.07505, 0.9106, 0.07165, 0.9068, 0.06832, 0.903, 0.06508, 0.8991, 0.06191, 0.8951, 0.05883, 0.8911, 0.05584, 0.887, 0.05292, 0.8828, 0.0501, 0.8786, 0.04736, 0.8743, 0.04471, 0.87, 0.04215, 0.8656, 0.03969, 0.8612, 0.03731, 0.8567, 0.03503, 0.8522, 0.03284, 0.8476, 0.03075, 0.843, 0.02875, 0.8383, 0.02685, 0.8337, 0.02505, 0.8289, 0.02335, 0.8242, 0.02175, 0.8194, 0.02024, 0.8145, 0.01884, 0.8097, 0.01754, 0.8048, 0.01634, 0.7999, 0.01524, 0.795, 0.01425, 0.79, 0.01336, 0.7851, 0.01257, 0.7801, 0.01189, 0.7751, 0.01131, 0.7701, 0.01084, 0.7651, 0.01047, 0.7601, 0.01021, 0.755, 0.01005, 0.75, 0.01, 0.745, 0.01005, 0.7399, 0.01021, 0.7349, 0.01047, 0.7299, 0.01084, 0.7249, 0.01131, 0.7199, 0.01189, 0.7149, 0.01257, 0.71, 0.01336, 0.705, 0.01425, 0.7001, 0.01524, 0.6952, 0.01634, 0.6903, 0.01754, 0.6855, 0.01884, 0.6806, 0.02024, 0.6758, 0.02175, 0.6711, 0.02335, 0.6663, 0.02505, 0.6617, 0.02685, 0.657, 0.02875, 0.6524, 0.03075, 0.6478, 0.03284, 0.6433, 0.03503, 0.6388, 0.03731, 0.6344, 0.03969, 0.63, 0.04215, 0.6257, 0.04471, 0.6214, 0.04736, 0.6172, 0.0501, 0.613, 0.05292, 0.6089, 0.05584, 0.6049, 0.05883, 0.6009, 0.06191, 0.597, 0.06508, 0.5932, 0.06832, 0.5894, 0.07165, 0.5857, 0.07505, 0.5821, 0.07853, 0.5785, 0.08208, 0.575, 0.08571, 0.5716, 0.08941, 0.5683, 0.09318, 0.5651, 0.09702, 0.5619, 0.1009, 0.5588, 0.1049, 0.5558, 0.1089, 0.5529, 0.113, 0.5501, 0.1172, 0.5474, 0.1214, 0.5447, 0.1257, 0.5422, 0.13, 0.5397, 0.1344, 0.5373, 0.1388, 0.535, 0.1433, 0.5328, 0.1478, 0.5307, 0.1524, 0.5288, 0.157, 0.5269, 0.1617, 0.5251, 0.1663, 0.5233, 0.1711, 0.5217, 0.1758, 0.5202, 0.1806, 0.5188, 0.1855, 0.5175, 0.1903, 0.5163, 0.1952, 0.5152, 0.2001, 0.5143, 0.205, 0.5134, 0.21, 0.5126, 0.2149, 0.5119, 0.2199, 0.5113, 0.2249, 0.5108, 0.2299, 0.5105, 0.2349, 0.5102, 0.2399, 0.5101, 0.245, 0.51, 0.25, 0.5101, 0.255, 0.5102, 0.2601, 0.5105, 0.2651, 0.5108, 0.2701, 0.5113, 0.2751, 0.5119, 0.2801, 0.5126, 0.2851, 0.5134, 0.29, 0.5143, 0.295, 0.5152, 0.2999, 0.5163, 0.3048, 0.5175, 0.3097, 0.5188, 0.3145, 0.5202, 0.3194, 0.5217, 0.3242, 0.5233, 0.3289, 0.5251, 0.3337, 0.5269, 0.3383, 0.5288, 0.343, 0.5307, 0.3476, 0.5328, 0.3522, 0.535, 0.3567, 0.5373, 0.3612, 0.5397, 0.3656, 0.5422, 0.37, 0.5447, 0.3743, 0.5474, 0.3786, 0.5501, 0.3828, 0.5529, 0.387, 0.5558, 0.3911, 0.5588, 0.3951, 0.5619, 0.3991, 0.5651, 0.403, 0.5683, 0.4068, 0.5716, 0.4106, 0.575, 0.4143, 0.5785, 0.4179, 0.5821, 0.4215, 0.5857, 0.425, 0.5894, 0.4284, 0.5932, 0.4317, 0.597, 0.4349, 0.6009, 0.4381, 0.6049, 0.4412, 0.6089, 0.4442, 0.613, 0.4471, 0.6172, 0.4499, 0.6214, 0.4526, 0.6257, 0.4553, 0.63, 0.4578, 0.6344, 0.4603, 0.6388, 0.4627, 0.6433, 0.465, 0.6478, 0.4672, 0.6524, 0.4693, 0.657, 0.4712, 0.6617, 0.4731, 0.6663, 0.4749, 0.6711, 0.4767, 0.6758, 0.4783, 0.6806, 0.4798, 0.6855, 0.4812, 0.6903, 0.4825, 0.6952, 0.4837, 0.7001, 0.4848, 0.705, 0.4857, 0.71, 0.4866, 0.7149, 0.4874, 0.7199, 0.4881, 0.7249, 0.4887, 0.7299, 0.4892, 0.7349, 0.4895, 0.7399, 0.4898, 0.745, 0.4899])
me_cylinder_001.materials.append(mat_glass)
me_cylinder_001.update()

# ---- objects
ob_cylinder = bpy.data.objects.new('Cylinder', me_cylinder_001)

# ---- transforms, parenting, visibility, modifiers, constraints
ob_cylinder.location = (1.582, -0.6901, 1.088)

# ---- collection membership
scene.collection.objects.link(ob_cylinder)

# ---- scene / render settings (as saved in the file)
scene.frame_start = 1; scene.frame_end = 250; scene.frame_set(4)
scene.render.engine = 'BLENDER_EEVEE_NEXT'
scene.cycles.sampling_pattern = 'TABULATED_SOBOL'
scene.view_settings.view_transform = 'Filmic'
bpy.context.view_layer.update()

# ---- added for rendering (the .blend has no active camera and no usable light): camera, sun
cam_auto = bpy.data.cameras.new('AutoCamera')
cam_auto.lens = 50.0
cam_auto.sensor_width = 36.0
cam_auto.clip_end = 1000.0
ob_auto_camera = bpy.data.objects.new('AutoCamera', cam_auto)
scene.collection.objects.link(ob_auto_camera)
ob_auto_camera.location = (4.78666, -4.53619, 3.65157)
ob_auto_camera.rotation_euler = (1.09748, -7.21219e-08, 0.694738)
scene.camera = ob_auto_camera
light_auto_sun = bpy.data.lights.new('AutoSun', 'SUN')
light_auto_sun.energy = 3.0
light_auto_sun.angle = 0.0523599
ob_auto_sun = bpy.data.objects.new('AutoSun', light_auto_sun)
scene.collection.objects.link(ob_auto_sun)
ob_auto_sun.rotation_euler = (0.872665, 0.174533, 0.523599)
bpy.context.view_layer.update()
